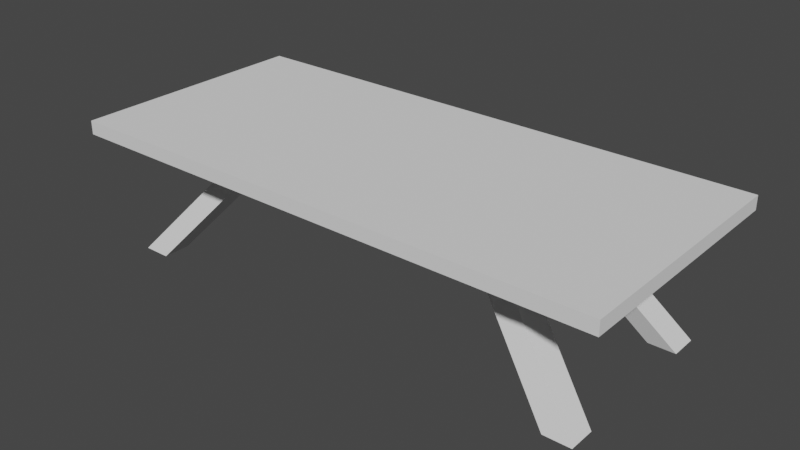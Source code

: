 # Source: table.blend  (saved by Blender 2.93.21; exported with 4.5.12 LTS)
import bpy
from mathutils import Matrix  # noqa: F401  (used for matrix-valued properties, if any)

bpy.ops.wm.read_factory_settings(use_empty=True)
scene = bpy.context.scene
scene.name = 'Scene'

# ---- collections
col_collection = bpy.data.collections.new('Collection'); scene.collection.children.link(col_collection)

# ---- world
world_world = bpy.data.worlds.new('World'); scene.world = world_world
world_world.use_nodes = True; world_world.node_tree.nodes.clear()
_N = world_world.node_tree.nodes; _L = world_world.node_tree.links
n0 = _N.new('ShaderNodeOutputWorld'); n0.name = 'World Output'; n0.location = (300, 300)
n1 = _N.new('ShaderNodeBackground'); n1.name = 'Background'; n1.location = (10, 300)
n1.inputs[0].default_value = (0.05088, 0.05088, 0.05088, 1.0)
_L.new(n1.outputs[0], n0.inputs[0])
n0.is_active_output = True
world_world.color = (0.05088, 0.05088, 0.05088)
world_world.use_sun_shadow = False
world_world.sun_shadow_jitter_overblur = 0.0

# ---- meshes
me_cube_001 = bpy.data.meshes.new('Cube.001')
me_cube_001.from_pydata([(-1.0, -0.4498, 0.4514), (-1.0, -0.4498, 0.5014), (-1.0, 0.4502, 0.4514), (-1.0, 0.4502, 0.5014), (0.9999, -0.4498, 0.4514), (0.9999, -0.4498, 0.5014), (0.9999, 0.4502, 0.4514), (0.9999, 0.4502, 0.5014), (-0.5001, 0.4502, 0.4514), (-0.5001, 0.4502, 0.5014), (-0.5001, -0.4498, 0.4514), (-0.5001, -0.4498, 0.5014), (-0.4001, 0.4502, 0.5014), (-0.4001, -0.4498, 0.4514), (-0.4001, 0.4502, 0.4514), (-0.4001, -0.4498, 0.5014), (0.4997, 0.4502, 0.5014), (0.4997, -0.4498, 0.4514), (0.4997, 0.4502, 0.4514), (0.4997, -0.4498, 0.5014), (0.4005, 0.4502, 0.4514), (0.4005, -0.4498, 0.5014), (0.4005, 0.4502, 0.5014), (0.4005, -0.4498, 0.4514), (-1.0, -0.2001, 0.4514), (-1.0, -0.2001, 0.5014), (0.9999, -0.2001, 0.4514), (0.9999, -0.2001, 0.5014), (-0.5001, -0.2001, 0.5014), (-0.5001, -0.2001, 0.4514), (-0.4001, -0.2001, 0.5014), (-0.4001, -0.2001, 0.4514), (0.4997, -0.2001, 0.5014), (0.4997, -0.2001, 0.4514), (0.4005, -0.2001, 0.4514), (0.4005, -0.2001, 0.5014), (-1.0, 0.1999, 0.5014), (0.9999, 0.1999, 0.4514), (-1.0, 0.1999, 0.4514), (0.9999, 0.1999, 0.5014), (-0.5001, 0.1999, 0.5014), (-0.5001, 0.1999, 0.4514), (-0.4001, 0.1999, 0.5014), (-0.4001, 0.1999, 0.4514), (0.4997, 0.1999, 0.5014), (0.4997, 0.1999, 0.4514), (0.4005, 0.1999, 0.4514), (0.4005, 0.1999, 0.5014), (-1.0, 0.09993, 0.4514), (0.9999, 0.09993, 0.5014), (-0.5001, 0.09993, 0.5014), (-0.5001, 0.09993, 0.4514), (-0.4001, 0.09993, 0.5014), (-0.4001, 0.09993, 0.4514), (0.4997, 0.09993, 0.5014), (0.4997, 0.09993, 0.4514), (0.4005, 0.09993, 0.4514), (0.4005, 0.09993, 0.5014), (-1.0, 0.09993, 0.5014), (0.9999, 0.09993, 0.4514), (-1.0, -0.09996, 0.4514), (0.9999, -0.09996, 0.5014), (-0.5001, -0.09996, 0.5014), (-0.5001, -0.09996, 0.4514), (-0.4001, -0.09996, 0.5014), (-0.4001, -0.09996, 0.4514), (0.4997, -0.09996, 0.5014), (0.4997, -0.09996, 0.4514), (0.4005, -0.09996, 0.4514), (0.4005, -0.09996, 0.5014), (-1.0, -0.09996, 0.5014), (0.9999, -0.09996, 0.4514), (-0.9001, -0.25, 0.001109), (-0.9001, -0.3501, 0.001109), (-0.8001, -0.25, 0.001109), (-0.8001, -0.3501, 0.001109), (0.8997, -0.25, 0.001109), (0.8997, -0.3501, 0.001109), (0.8005, -0.25, 0.001109), (0.8005, -0.3501, 0.001109), (-0.8001, 0.3499, 0.001109), (-0.9001, 0.3499, 0.001109), (0.8997, 0.3499, 0.001109), (0.8005, 0.3499, 0.001109), (-0.9001, 0.2499, 0.001109), (-0.8001, 0.2499, 0.001109), (0.8997, 0.2499, 0.001109), (0.8005, 0.2499, 0.001109)], [], [(38, 36, 3, 2), (18, 16, 7, 6), (26, 27, 5, 4), (10, 11, 1, 0), (33, 26, 4, 17), (28, 25, 1, 11), (30, 28, 11, 15), (24, 29, 10, 0), (13, 15, 11, 10), (2, 3, 9, 8), (23, 21, 15, 13), (35, 30, 15, 21), (29, 31, 13, 10), (8, 9, 12, 14), (27, 32, 19, 5), (4, 5, 19, 17), (34, 33, 17, 23), (20, 22, 16, 18), (14, 12, 22, 20), (31, 34, 23, 13), (32, 35, 21, 19), (17, 19, 21, 23), (66, 69, 35, 32), (65, 68, 34, 31), (67, 33, 77, 76), (61, 66, 32, 27), (43, 53, 85, 80), (69, 64, 30, 35), (60, 63, 29, 24), (64, 62, 28, 30), (62, 70, 25, 28), (67, 71, 26, 33), (71, 61, 27, 26), (0, 1, 25, 24), (6, 7, 39, 37), (18, 6, 37, 45), (9, 3, 36, 40), (12, 9, 40, 42), (2, 8, 41, 38), (22, 12, 42, 47), (8, 14, 43, 41), (7, 16, 44, 39), (20, 18, 45, 46), (14, 20, 46, 43), (16, 22, 47, 44), (48, 58, 36, 38), (60, 70, 58, 48), (37, 39, 49, 59), (45, 37, 59, 55), (40, 36, 58, 50), (42, 40, 50, 52), (38, 41, 51, 48), (47, 42, 52, 57), (31, 29, 73, 75), (39, 44, 54, 49), (53, 51, 84, 85), (43, 46, 56, 53), (44, 47, 57, 54), (24, 25, 70, 60), (59, 49, 61, 71), (55, 59, 71, 67), (50, 58, 70, 62), (52, 50, 62, 64), (48, 51, 63, 60), (57, 52, 64, 69), (51, 53, 65, 63), (49, 54, 66, 61), (56, 55, 67, 68), (53, 56, 68, 65), (54, 57, 69, 66), (78, 76, 77, 79), (72, 74, 75, 73), (81, 80, 85, 84), (83, 82, 86, 87), (63, 65, 74, 72), (55, 56, 87, 86), (34, 68, 78, 79), (45, 55, 86, 82), (68, 67, 76, 78), (56, 46, 83, 87), (29, 63, 72, 73), (41, 43, 80, 81), (33, 34, 79, 77), (51, 41, 81, 84), (65, 31, 75, 74), (46, 45, 82, 83)])
_uv = me_cube_001.uv_layers.new(name='UVMap')
_uv.uv.foreach_set('vector', [0.375, 0.2219, 0.625, 0.2219, 0.625, 0.25, 0.375, 0.25, 0.375, 0.4887, 0.625, 0.4887, 0.625, 0.5, 0.375, 0.5, 0.375, 0.725, 0.625, 0.725, 0.625, 0.75, 0.375, 0.75, 0.375, 0.9875, 0.625, 0.9875, 0.625, 1.0, 0.375, 1.0, 0.3637, 0.725, 0.375, 0.725, 0.375, 0.75, 0.3637, 0.75, 0.8625, 0.725, 0.875, 0.725, 0.875, 0.75, 0.8625, 0.75, 0.8506, 0.725, 0.8625, 0.725, 0.8625, 0.75, 0.8506, 0.75, 0.125, 0.725, 0.1375, 0.725, 0.1375, 0.75, 0.125, 0.75, 0.375, 0.9756, 0.625, 0.9756, 0.625, 0.9875, 0.375, 0.9875, 0.375, 0.25, 0.625, 0.25, 0.625, 0.2625, 0.375, 0.2625, 0.375, 0.772, 0.625, 0.772, 0.625, 0.9756, 0.375, 0.9756, 0.647, 0.725, 0.8506, 0.725, 0.8506, 0.75, 0.647, 0.75, 0.1375, 0.725, 0.1494, 0.725, 0.1494, 0.75, 0.1375, 0.75, 0.375, 0.2625, 0.625, 0.2625, 0.625, 0.2744, 0.375, 0.2744, 0.625, 0.725, 0.6363, 0.725, 0.6363, 0.75, 0.625, 0.75, 0.375, 0.75, 0.625, 0.75, 0.625, 0.7613, 0.375, 0.7613, 0.353, 0.725, 0.3637, 0.725, 0.3637, 0.75, 0.353, 0.75, 0.375, 0.478, 0.625, 0.478, 0.625, 0.4887, 0.375, 0.4887, 0.375, 0.2744, 0.625, 0.2744, 0.625, 0.478, 0.375, 0.478, 0.1494, 0.725, 0.353, 0.725, 0.353, 0.75, 0.1494, 0.75, 0.6363, 0.725, 0.647, 0.725, 0.647, 0.75, 0.6363, 0.75, 0.375, 0.7613, 0.625, 0.7613, 0.625, 0.772, 0.375, 0.772, 0.6363, 0.6945, 0.647, 0.6945, 0.647, 0.725, 0.6363, 0.725, 0.1494, 0.6945, 0.353, 0.6945, 0.353, 0.725, 0.1494, 0.725, 0.3637, 0.6945, 0.3637, 0.725, 0.3637, 0.725, 0.3637, 0.6945, 0.625, 0.6945, 0.6363, 0.6945, 0.6363, 0.725, 0.625, 0.725, 0.1494, 0.5281, 0.1494, 0.5557, 0.1494, 0.5557, 0.1494, 0.5281, 0.647, 0.6945, 0.8506, 0.6945, 0.8506, 0.725, 0.647, 0.725, 0.125, 0.6945, 0.1375, 0.6945, 0.1375, 0.725, 0.125, 0.725, 0.8506, 0.6945, 0.8625, 0.6945, 0.8625, 0.725, 0.8506, 0.725, 0.8625, 0.6945, 0.875, 0.6945, 0.875, 0.725, 0.8625, 0.725, 0.3637, 0.6945, 0.375, 0.6945, 0.375, 0.725, 0.3637, 0.725, 0.375, 0.6945, 0.625, 0.6945, 0.625, 0.725, 0.375, 0.725, 0.375, 0.0, 0.625, 0.0, 0.625, 0.025, 0.375, 0.025, 0.375, 0.5, 0.625, 0.5, 0.625, 0.5281, 0.375, 0.5281, 0.3637, 0.5, 0.375, 0.5, 0.375, 0.5281, 0.3637, 0.5281, 0.8625, 0.5, 0.875, 0.5, 0.875, 0.5281, 0.8625, 0.5281, 0.8506, 0.5, 0.8625, 0.5, 0.8625, 0.5281, 0.8506, 0.5281, 0.125, 0.5, 0.1375, 0.5, 0.1375, 0.5281, 0.125, 0.5281, 0.647, 0.5, 0.8506, 0.5, 0.8506, 0.5281, 0.647, 0.5281, 0.1375, 0.5, 0.1494, 0.5, 0.1494, 0.5281, 0.1375, 0.5281, 0.625, 0.5, 0.6363, 0.5, 0.6363, 0.5281, 0.625, 0.5281, 0.353, 0.5, 0.3637, 0.5, 0.3637, 0.5281, 0.353, 0.5281, 0.1494, 0.5, 0.353, 0.5, 0.353, 0.5281, 0.1494, 0.5281, 0.6363, 0.5, 0.647, 0.5, 0.647, 0.5281, 0.6363, 0.5281, 0.375, 0.1943, 0.625, 0.1943, 0.625, 0.2219, 0.375, 0.2219, 0.375, 0.05548, 0.625, 0.05548, 0.625, 0.1943, 0.375, 0.1943, 0.375, 0.5281, 0.625, 0.5281, 0.625, 0.5557, 0.375, 0.5557, 0.3637, 0.5281, 0.375, 0.5281, 0.375, 0.5557, 0.3637, 0.5557, 0.8625, 0.5281, 0.875, 0.5281, 0.875, 0.5557, 0.8625, 0.5557, 0.8506, 0.5281, 0.8625, 0.5281, 0.8625, 0.5557, 0.8506, 0.5557, 0.125, 0.5281, 0.1375, 0.5281, 0.1375, 0.5557, 0.125, 0.5557, 0.647, 0.5281, 0.8506, 0.5281, 0.8506, 0.5557, 0.647, 0.5557, 0.1494, 0.725, 0.1375, 0.725, 0.1375, 0.725, 0.1494, 0.725, 0.625, 0.5281, 0.6363, 0.5281, 0.6363, 0.5557, 0.625, 0.5557, 0.1494, 0.5557, 0.1375, 0.5557, 0.1375, 0.5557, 0.1494, 0.5557, 0.1494, 0.5281, 0.353, 0.5281, 0.353, 0.5557, 0.1494, 0.5557, 0.6363, 0.5281, 0.647, 0.5281, 0.647, 0.5557, 0.6363, 0.5557, 0.375, 0.025, 0.625, 0.025, 0.625, 0.05548, 0.375, 0.05548, 0.375, 0.5557, 0.625, 0.5557, 0.625, 0.6945, 0.375, 0.6945, 0.3637, 0.5557, 0.375, 0.5557, 0.375, 0.6945, 0.3637, 0.6945, 0.8625, 0.5557, 0.875, 0.5557, 0.875, 0.6945, 0.8625, 0.6945, 0.8506, 0.5557, 0.8625, 0.5557, 0.8625, 0.6945, 0.8506, 0.6945, 0.125, 0.5557, 0.1375, 0.5557, 0.1375, 0.6945, 0.125, 0.6945, 0.647, 0.5557, 0.8506, 0.5557, 0.8506, 0.6945, 0.647, 0.6945, 0.1375, 0.5557, 0.1494, 0.5557, 0.1494, 0.6945, 0.1375, 0.6945, 0.625, 0.5557, 0.6363, 0.5557, 0.6363, 0.6945, 0.625, 0.6945, 0.353, 0.5557, 0.3637, 0.5557, 0.3637, 0.6945, 0.353, 0.6945, 0.1494, 0.5557, 0.353, 0.5557, 0.353, 0.6945, 0.1494, 0.6945, 0.6363, 0.5557, 0.647, 0.5557, 0.647, 0.6945, 0.6363, 0.6945, 0.353, 0.6945, 0.3637, 0.6945, 0.3637, 0.725, 0.353, 0.725, 0.1375, 0.6945, 0.1494, 0.6945, 0.1494, 0.725, 0.1375, 0.725, 0.1375, 0.5281, 0.1494, 0.5281, 0.1494, 0.5557, 0.1375, 0.5557, 0.353, 0.5281, 0.3637, 0.5281, 0.3637, 0.5557, 0.353, 0.5557, 0.1375, 0.6945, 0.1494, 0.6945, 0.1494, 0.6945, 0.1375, 0.6945, 0.3637, 0.5557, 0.353, 0.5557, 0.353, 0.5557, 0.3637, 0.5557, 0.353, 0.725, 0.353, 0.6945, 0.353, 0.6945, 0.353, 0.725, 0.3637, 0.5281, 0.3637, 0.5557, 0.3637, 0.5557, 0.3637, 0.5281, 0.353, 0.6945, 0.3637, 0.6945, 0.3637, 0.6945, 0.353, 0.6945, 0.353, 0.5557, 0.353, 0.5281, 0.353, 0.5281, 0.353, 0.5557, 0.1375, 0.725, 0.1375, 0.6945, 0.1375, 0.6945, 0.1375, 0.725, 0.1375, 0.5281, 0.1494, 0.5281, 0.1494, 0.5281, 0.1375, 0.5281, 0.3637, 0.725, 0.353, 0.725, 0.353, 0.725, 0.3637, 0.725, 0.1375, 0.5557, 0.1375, 0.5281, 0.1375, 0.5281, 0.1375, 0.5557, 0.1494, 0.6945, 0.1494, 0.725, 0.1494, 0.725, 0.1494, 0.6945, 0.353, 0.5281, 0.3637, 0.5281, 0.3637, 0.5281, 0.353, 0.5281])
me_cube_001.use_remesh_fix_poles = True
me_cube_001.use_remesh_preserve_attributes = False
me_cube_001.update()

# ---- objects
ob_table = bpy.data.objects.new('Table', me_cube_001)

# ---- transforms, parenting, visibility, modifiers, constraints
ob_table.location = (0.0, 0.0, 0.0)

# ---- collection membership
col_collection.objects.link(ob_table)

# ---- scene / render settings (as saved in the file)
scene.frame_start = 1; scene.frame_end = 250; scene.frame_set(31)
scene.render.engine = 'BLENDER_EEVEE_NEXT'
scene.cycles.use_denoising = False
scene.cycles.samples = 128
scene.cycles.sampling_pattern = 'TABULATED_SOBOL'
scene.cycles.use_adaptive_sampling = False
scene.cycles.use_light_tree = False
scene.view_settings.view_transform = 'Filmic'
bpy.context.view_layer.update()

# ---- added for rendering (the .blend has no active camera and no usable light): camera, sun
cam_auto = bpy.data.cameras.new('AutoCamera')
cam_auto.lens = 50.0
cam_auto.sensor_width = 36.0
cam_auto.clip_end = 1000.0
ob_auto_camera = bpy.data.objects.new('AutoCamera', cam_auto)
scene.collection.objects.link(ob_auto_camera)
ob_auto_camera.location = (2.08126, -2.4974, 1.91631)
ob_auto_camera.rotation_euler = (1.09748, -7.21219e-08, 0.694738)
scene.camera = ob_auto_camera
light_auto_sun = bpy.data.lights.new('AutoSun', 'SUN')
light_auto_sun.energy = 3.0
light_auto_sun.angle = 0.0523599
ob_auto_sun = bpy.data.objects.new('AutoSun', light_auto_sun)
scene.collection.objects.link(ob_auto_sun)
ob_auto_sun.rotation_euler = (0.872665, 0.174533, 0.523599)
bpy.context.view_layer.update()
